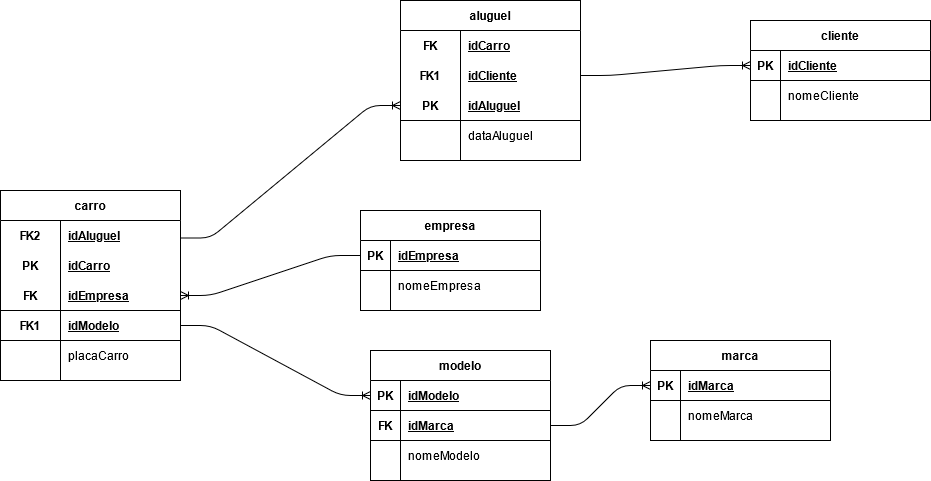

The diagram above was exported from draw.io. Its source (the exported page's mxGraphModel, read from the mxfile embedded in the PNG):
<mxGraphModel dx="640" dy="338" grid="1" gridSize="10" guides="1" tooltips="1" connect="1" arrows="1" fold="1" page="1" pageScale="1" pageWidth="980" pageHeight="1390" math="0" shadow="0">
  <root>
    <mxCell id="c_pks-VnXVPG9FvHT2d4-0" />
    <mxCell id="c_pks-VnXVPG9FvHT2d4-1" parent="c_pks-VnXVPG9FvHT2d4-0" />
    <mxCell id="c_pks-VnXVPG9FvHT2d4-2" value="marca" style="shape=table;startSize=30;container=1;collapsible=1;childLayout=tableLayout;fixedRows=1;rowLines=0;fontStyle=1;align=center;resizeLast=1;" parent="c_pks-VnXVPG9FvHT2d4-1" vertex="1">
      <mxGeometry x="760" y="510" width="180" height="100" as="geometry" />
    </mxCell>
    <mxCell id="c_pks-VnXVPG9FvHT2d4-3" value="" style="shape=partialRectangle;collapsible=0;dropTarget=0;pointerEvents=0;fillColor=none;top=0;left=0;bottom=1;right=0;points=[[0,0.5],[1,0.5]];portConstraint=eastwest;" parent="c_pks-VnXVPG9FvHT2d4-2" vertex="1">
      <mxGeometry y="30" width="180" height="30" as="geometry" />
    </mxCell>
    <mxCell id="c_pks-VnXVPG9FvHT2d4-4" value="PK" style="shape=partialRectangle;connectable=0;fillColor=none;top=0;left=0;bottom=0;right=0;fontStyle=1;overflow=hidden;" parent="c_pks-VnXVPG9FvHT2d4-3" vertex="1">
      <mxGeometry width="30" height="30" as="geometry" />
    </mxCell>
    <mxCell id="c_pks-VnXVPG9FvHT2d4-5" value="idMarca" style="shape=partialRectangle;connectable=0;fillColor=none;top=0;left=0;bottom=0;right=0;align=left;spacingLeft=6;fontStyle=5;overflow=hidden;" parent="c_pks-VnXVPG9FvHT2d4-3" vertex="1">
      <mxGeometry x="30" width="150" height="30" as="geometry" />
    </mxCell>
    <mxCell id="c_pks-VnXVPG9FvHT2d4-6" value="" style="shape=partialRectangle;collapsible=0;dropTarget=0;pointerEvents=0;fillColor=none;top=0;left=0;bottom=0;right=0;points=[[0,0.5],[1,0.5]];portConstraint=eastwest;" parent="c_pks-VnXVPG9FvHT2d4-2" vertex="1">
      <mxGeometry y="60" width="180" height="30" as="geometry" />
    </mxCell>
    <mxCell id="c_pks-VnXVPG9FvHT2d4-7" value="" style="shape=partialRectangle;connectable=0;fillColor=none;top=0;left=0;bottom=0;right=0;editable=1;overflow=hidden;" parent="c_pks-VnXVPG9FvHT2d4-6" vertex="1">
      <mxGeometry width="30" height="30" as="geometry" />
    </mxCell>
    <mxCell id="c_pks-VnXVPG9FvHT2d4-8" value="nomeMarca" style="shape=partialRectangle;connectable=0;fillColor=none;top=0;left=0;bottom=0;right=0;align=left;spacingLeft=6;overflow=hidden;" parent="c_pks-VnXVPG9FvHT2d4-6" vertex="1">
      <mxGeometry x="30" width="150" height="30" as="geometry" />
    </mxCell>
    <mxCell id="c_pks-VnXVPG9FvHT2d4-15" value="aluguel" style="shape=table;startSize=30;container=1;collapsible=1;childLayout=tableLayout;fixedRows=1;rowLines=0;fontStyle=1;align=center;resizeLast=1;" parent="c_pks-VnXVPG9FvHT2d4-1" vertex="1">
      <mxGeometry x="510" y="170" width="180" height="160" as="geometry" />
    </mxCell>
    <mxCell id="c_pks-VnXVPG9FvHT2d4-16" value="" style="shape=partialRectangle;collapsible=0;dropTarget=0;pointerEvents=0;fillColor=none;top=0;left=0;bottom=0;right=0;points=[[0,0.5],[1,0.5]];portConstraint=eastwest;" parent="c_pks-VnXVPG9FvHT2d4-15" vertex="1">
      <mxGeometry y="30" width="180" height="30" as="geometry" />
    </mxCell>
    <mxCell id="c_pks-VnXVPG9FvHT2d4-17" value="FK" style="shape=partialRectangle;connectable=0;fillColor=none;top=0;left=0;bottom=0;right=0;fontStyle=1;overflow=hidden;" parent="c_pks-VnXVPG9FvHT2d4-16" vertex="1">
      <mxGeometry width="60" height="30" as="geometry" />
    </mxCell>
    <mxCell id="c_pks-VnXVPG9FvHT2d4-18" value="idCarro" style="shape=partialRectangle;connectable=0;fillColor=none;top=0;left=0;bottom=0;right=0;align=left;spacingLeft=6;fontStyle=5;overflow=hidden;" parent="c_pks-VnXVPG9FvHT2d4-16" vertex="1">
      <mxGeometry x="60" width="120" height="30" as="geometry" />
    </mxCell>
    <mxCell id="c_pks-VnXVPG9FvHT2d4-91" value="" style="shape=partialRectangle;collapsible=0;dropTarget=0;pointerEvents=0;fillColor=none;top=0;left=0;bottom=0;right=0;points=[[0,0.5],[1,0.5]];portConstraint=eastwest;" parent="c_pks-VnXVPG9FvHT2d4-15" vertex="1">
      <mxGeometry y="60" width="180" height="30" as="geometry" />
    </mxCell>
    <mxCell id="c_pks-VnXVPG9FvHT2d4-92" value="FK1" style="shape=partialRectangle;connectable=0;fillColor=none;top=0;left=0;bottom=0;right=0;fontStyle=1;overflow=hidden;" parent="c_pks-VnXVPG9FvHT2d4-91" vertex="1">
      <mxGeometry width="60" height="30" as="geometry" />
    </mxCell>
    <mxCell id="c_pks-VnXVPG9FvHT2d4-93" value="idCliente" style="shape=partialRectangle;connectable=0;fillColor=none;top=0;left=0;bottom=0;right=0;align=left;spacingLeft=6;fontStyle=5;overflow=hidden;" parent="c_pks-VnXVPG9FvHT2d4-91" vertex="1">
      <mxGeometry x="60" width="120" height="30" as="geometry" />
    </mxCell>
    <mxCell id="c_pks-VnXVPG9FvHT2d4-55" value="" style="shape=partialRectangle;collapsible=0;dropTarget=0;pointerEvents=0;fillColor=none;top=0;left=0;bottom=1;right=0;points=[[0,0.5],[1,0.5]];portConstraint=eastwest;" parent="c_pks-VnXVPG9FvHT2d4-15" vertex="1">
      <mxGeometry y="90" width="180" height="30" as="geometry" />
    </mxCell>
    <mxCell id="c_pks-VnXVPG9FvHT2d4-56" value="PK" style="shape=partialRectangle;connectable=0;fillColor=none;top=0;left=0;bottom=0;right=0;fontStyle=1;overflow=hidden;" parent="c_pks-VnXVPG9FvHT2d4-55" vertex="1">
      <mxGeometry width="60" height="30" as="geometry" />
    </mxCell>
    <mxCell id="c_pks-VnXVPG9FvHT2d4-57" value="idAluguel" style="shape=partialRectangle;connectable=0;fillColor=none;top=0;left=0;bottom=0;right=0;align=left;spacingLeft=6;fontStyle=5;overflow=hidden;" parent="c_pks-VnXVPG9FvHT2d4-55" vertex="1">
      <mxGeometry x="60" width="120" height="30" as="geometry" />
    </mxCell>
    <mxCell id="c_pks-VnXVPG9FvHT2d4-22" value="" style="shape=partialRectangle;collapsible=0;dropTarget=0;pointerEvents=0;fillColor=none;top=0;left=0;bottom=0;right=0;points=[[0,0.5],[1,0.5]];portConstraint=eastwest;" parent="c_pks-VnXVPG9FvHT2d4-15" vertex="1">
      <mxGeometry y="120" width="180" height="30" as="geometry" />
    </mxCell>
    <mxCell id="c_pks-VnXVPG9FvHT2d4-23" value="" style="shape=partialRectangle;connectable=0;fillColor=none;top=0;left=0;bottom=0;right=0;editable=1;overflow=hidden;" parent="c_pks-VnXVPG9FvHT2d4-22" vertex="1">
      <mxGeometry width="60" height="30" as="geometry" />
    </mxCell>
    <mxCell id="c_pks-VnXVPG9FvHT2d4-24" value="dataAluguel" style="shape=partialRectangle;connectable=0;fillColor=none;top=0;left=0;bottom=0;right=0;align=left;spacingLeft=6;overflow=hidden;" parent="c_pks-VnXVPG9FvHT2d4-22" vertex="1">
      <mxGeometry x="60" width="120" height="30" as="geometry" />
    </mxCell>
    <mxCell id="c_pks-VnXVPG9FvHT2d4-35" value="modelo" style="shape=table;startSize=30;container=1;collapsible=1;childLayout=tableLayout;fixedRows=1;rowLines=0;fontStyle=1;align=center;resizeLast=1;" parent="c_pks-VnXVPG9FvHT2d4-1" vertex="1">
      <mxGeometry x="480" y="520" width="180" height="130" as="geometry" />
    </mxCell>
    <mxCell id="c_pks-VnXVPG9FvHT2d4-36" value="" style="shape=partialRectangle;collapsible=0;dropTarget=0;pointerEvents=0;fillColor=none;top=0;left=0;bottom=1;right=0;points=[[0,0.5],[1,0.5]];portConstraint=eastwest;" parent="c_pks-VnXVPG9FvHT2d4-35" vertex="1">
      <mxGeometry y="30" width="180" height="30" as="geometry" />
    </mxCell>
    <mxCell id="c_pks-VnXVPG9FvHT2d4-37" value="PK" style="shape=partialRectangle;connectable=0;fillColor=none;top=0;left=0;bottom=0;right=0;fontStyle=1;overflow=hidden;" parent="c_pks-VnXVPG9FvHT2d4-36" vertex="1">
      <mxGeometry width="30" height="30" as="geometry" />
    </mxCell>
    <mxCell id="c_pks-VnXVPG9FvHT2d4-38" value="idModelo" style="shape=partialRectangle;connectable=0;fillColor=none;top=0;left=0;bottom=0;right=0;align=left;spacingLeft=6;fontStyle=5;overflow=hidden;" parent="c_pks-VnXVPG9FvHT2d4-36" vertex="1">
      <mxGeometry x="30" width="150" height="30" as="geometry" />
    </mxCell>
    <mxCell id="c_pks-VnXVPG9FvHT2d4-84" value="" style="shape=partialRectangle;collapsible=0;dropTarget=0;pointerEvents=0;fillColor=none;top=0;left=0;bottom=1;right=0;points=[[0,0.5],[1,0.5]];portConstraint=eastwest;" parent="c_pks-VnXVPG9FvHT2d4-35" vertex="1">
      <mxGeometry y="60" width="180" height="30" as="geometry" />
    </mxCell>
    <mxCell id="c_pks-VnXVPG9FvHT2d4-85" value="FK" style="shape=partialRectangle;connectable=0;fillColor=none;top=0;left=0;bottom=0;right=0;fontStyle=1;overflow=hidden;" parent="c_pks-VnXVPG9FvHT2d4-84" vertex="1">
      <mxGeometry width="30" height="30" as="geometry" />
    </mxCell>
    <mxCell id="c_pks-VnXVPG9FvHT2d4-86" value="idMarca" style="shape=partialRectangle;connectable=0;fillColor=none;top=0;left=0;bottom=0;right=0;align=left;spacingLeft=6;fontStyle=5;overflow=hidden;" parent="c_pks-VnXVPG9FvHT2d4-84" vertex="1">
      <mxGeometry x="30" width="150" height="30" as="geometry" />
    </mxCell>
    <mxCell id="c_pks-VnXVPG9FvHT2d4-39" value="" style="shape=partialRectangle;collapsible=0;dropTarget=0;pointerEvents=0;fillColor=none;top=0;left=0;bottom=0;right=0;points=[[0,0.5],[1,0.5]];portConstraint=eastwest;" parent="c_pks-VnXVPG9FvHT2d4-35" vertex="1">
      <mxGeometry y="90" width="180" height="30" as="geometry" />
    </mxCell>
    <mxCell id="c_pks-VnXVPG9FvHT2d4-40" value="" style="shape=partialRectangle;connectable=0;fillColor=none;top=0;left=0;bottom=0;right=0;editable=1;overflow=hidden;" parent="c_pks-VnXVPG9FvHT2d4-39" vertex="1">
      <mxGeometry width="30" height="30" as="geometry" />
    </mxCell>
    <mxCell id="c_pks-VnXVPG9FvHT2d4-41" value="nomeModelo" style="shape=partialRectangle;connectable=0;fillColor=none;top=0;left=0;bottom=0;right=0;align=left;spacingLeft=6;overflow=hidden;" parent="c_pks-VnXVPG9FvHT2d4-39" vertex="1">
      <mxGeometry x="30" width="150" height="30" as="geometry" />
    </mxCell>
    <mxCell id="c_pks-VnXVPG9FvHT2d4-48" value="cliente" style="shape=table;startSize=30;container=1;collapsible=1;childLayout=tableLayout;fixedRows=1;rowLines=0;fontStyle=1;align=center;resizeLast=1;" parent="c_pks-VnXVPG9FvHT2d4-1" vertex="1">
      <mxGeometry x="860" y="190" width="180" height="100" as="geometry" />
    </mxCell>
    <mxCell id="c_pks-VnXVPG9FvHT2d4-49" value="" style="shape=partialRectangle;collapsible=0;dropTarget=0;pointerEvents=0;fillColor=none;top=0;left=0;bottom=1;right=0;points=[[0,0.5],[1,0.5]];portConstraint=eastwest;" parent="c_pks-VnXVPG9FvHT2d4-48" vertex="1">
      <mxGeometry y="30" width="180" height="30" as="geometry" />
    </mxCell>
    <mxCell id="c_pks-VnXVPG9FvHT2d4-50" value="PK" style="shape=partialRectangle;connectable=0;fillColor=none;top=0;left=0;bottom=0;right=0;fontStyle=1;overflow=hidden;" parent="c_pks-VnXVPG9FvHT2d4-49" vertex="1">
      <mxGeometry width="30" height="30" as="geometry" />
    </mxCell>
    <mxCell id="c_pks-VnXVPG9FvHT2d4-51" value="idCliente" style="shape=partialRectangle;connectable=0;fillColor=none;top=0;left=0;bottom=0;right=0;align=left;spacingLeft=6;fontStyle=5;overflow=hidden;" parent="c_pks-VnXVPG9FvHT2d4-49" vertex="1">
      <mxGeometry x="30" width="150" height="30" as="geometry" />
    </mxCell>
    <mxCell id="c_pks-VnXVPG9FvHT2d4-52" value="" style="shape=partialRectangle;collapsible=0;dropTarget=0;pointerEvents=0;fillColor=none;top=0;left=0;bottom=0;right=0;points=[[0,0.5],[1,0.5]];portConstraint=eastwest;" parent="c_pks-VnXVPG9FvHT2d4-48" vertex="1">
      <mxGeometry y="60" width="180" height="30" as="geometry" />
    </mxCell>
    <mxCell id="c_pks-VnXVPG9FvHT2d4-53" value="" style="shape=partialRectangle;connectable=0;fillColor=none;top=0;left=0;bottom=0;right=0;editable=1;overflow=hidden;" parent="c_pks-VnXVPG9FvHT2d4-52" vertex="1">
      <mxGeometry width="30" height="30" as="geometry" />
    </mxCell>
    <mxCell id="c_pks-VnXVPG9FvHT2d4-54" value="nomeCliente" style="shape=partialRectangle;connectable=0;fillColor=none;top=0;left=0;bottom=0;right=0;align=left;spacingLeft=6;overflow=hidden;" parent="c_pks-VnXVPG9FvHT2d4-52" vertex="1">
      <mxGeometry x="30" width="150" height="30" as="geometry" />
    </mxCell>
    <mxCell id="c_pks-VnXVPG9FvHT2d4-58" value="carro" style="shape=table;startSize=30;container=1;collapsible=1;childLayout=tableLayout;fixedRows=1;rowLines=0;fontStyle=1;align=center;resizeLast=1;" parent="c_pks-VnXVPG9FvHT2d4-1" vertex="1">
      <mxGeometry x="110" y="360" width="180" height="190" as="geometry" />
    </mxCell>
    <mxCell id="c_pks-VnXVPG9FvHT2d4-88" value="" style="shape=partialRectangle;collapsible=0;dropTarget=0;pointerEvents=0;fillColor=none;top=0;left=0;bottom=0;right=0;points=[[0,0.5],[1,0.5]];portConstraint=eastwest;" parent="c_pks-VnXVPG9FvHT2d4-58" vertex="1">
      <mxGeometry y="30" width="180" height="30" as="geometry" />
    </mxCell>
    <mxCell id="c_pks-VnXVPG9FvHT2d4-89" value="FK2" style="shape=partialRectangle;connectable=0;fillColor=none;top=0;left=0;bottom=0;right=0;fontStyle=1;overflow=hidden;" parent="c_pks-VnXVPG9FvHT2d4-88" vertex="1">
      <mxGeometry width="60" height="30" as="geometry" />
    </mxCell>
    <mxCell id="c_pks-VnXVPG9FvHT2d4-90" value="idAluguel" style="shape=partialRectangle;connectable=0;fillColor=none;top=0;left=0;bottom=0;right=0;align=left;spacingLeft=6;fontStyle=5;overflow=hidden;" parent="c_pks-VnXVPG9FvHT2d4-88" vertex="1">
      <mxGeometry x="60" width="120" height="30" as="geometry" />
    </mxCell>
    <mxCell id="c_pks-VnXVPG9FvHT2d4-59" value="" style="shape=partialRectangle;collapsible=0;dropTarget=0;pointerEvents=0;fillColor=none;top=0;left=0;bottom=0;right=0;points=[[0,0.5],[1,0.5]];portConstraint=eastwest;" parent="c_pks-VnXVPG9FvHT2d4-58" vertex="1">
      <mxGeometry y="60" width="180" height="30" as="geometry" />
    </mxCell>
    <mxCell id="c_pks-VnXVPG9FvHT2d4-60" value="PK" style="shape=partialRectangle;connectable=0;fillColor=none;top=0;left=0;bottom=0;right=0;fontStyle=1;overflow=hidden;" parent="c_pks-VnXVPG9FvHT2d4-59" vertex="1">
      <mxGeometry width="60" height="30" as="geometry" />
    </mxCell>
    <mxCell id="c_pks-VnXVPG9FvHT2d4-61" value="idCarro" style="shape=partialRectangle;connectable=0;fillColor=none;top=0;left=0;bottom=0;right=0;align=left;spacingLeft=6;fontStyle=5;overflow=hidden;" parent="c_pks-VnXVPG9FvHT2d4-59" vertex="1">
      <mxGeometry x="60" width="120" height="30" as="geometry" />
    </mxCell>
    <mxCell id="c_pks-VnXVPG9FvHT2d4-62" value="" style="shape=partialRectangle;collapsible=0;dropTarget=0;pointerEvents=0;fillColor=none;top=0;left=0;bottom=1;right=0;points=[[0,0.5],[1,0.5]];portConstraint=eastwest;" parent="c_pks-VnXVPG9FvHT2d4-58" vertex="1">
      <mxGeometry y="90" width="180" height="30" as="geometry" />
    </mxCell>
    <mxCell id="c_pks-VnXVPG9FvHT2d4-63" value="FK" style="shape=partialRectangle;connectable=0;fillColor=none;top=0;left=0;bottom=0;right=0;fontStyle=1;overflow=hidden;" parent="c_pks-VnXVPG9FvHT2d4-62" vertex="1">
      <mxGeometry width="60" height="30" as="geometry" />
    </mxCell>
    <mxCell id="c_pks-VnXVPG9FvHT2d4-64" value="idEmpresa" style="shape=partialRectangle;connectable=0;fillColor=none;top=0;left=0;bottom=0;right=0;align=left;spacingLeft=6;fontStyle=5;overflow=hidden;" parent="c_pks-VnXVPG9FvHT2d4-62" vertex="1">
      <mxGeometry x="60" width="120" height="30" as="geometry" />
    </mxCell>
    <mxCell id="c_pks-VnXVPG9FvHT2d4-71" value="" style="shape=partialRectangle;collapsible=0;dropTarget=0;pointerEvents=0;fillColor=none;top=0;left=0;bottom=1;right=0;points=[[0,0.5],[1,0.5]];portConstraint=eastwest;" parent="c_pks-VnXVPG9FvHT2d4-58" vertex="1">
      <mxGeometry y="120" width="180" height="30" as="geometry" />
    </mxCell>
    <mxCell id="c_pks-VnXVPG9FvHT2d4-72" value="FK1" style="shape=partialRectangle;connectable=0;fillColor=none;top=0;left=0;bottom=0;right=0;fontStyle=1;overflow=hidden;" parent="c_pks-VnXVPG9FvHT2d4-71" vertex="1">
      <mxGeometry width="60" height="30" as="geometry" />
    </mxCell>
    <mxCell id="c_pks-VnXVPG9FvHT2d4-73" value="idModelo" style="shape=partialRectangle;connectable=0;fillColor=none;top=0;left=0;bottom=0;right=0;align=left;spacingLeft=6;fontStyle=5;overflow=hidden;" parent="c_pks-VnXVPG9FvHT2d4-71" vertex="1">
      <mxGeometry x="60" width="120" height="30" as="geometry" />
    </mxCell>
    <mxCell id="c_pks-VnXVPG9FvHT2d4-65" value="" style="shape=partialRectangle;collapsible=0;dropTarget=0;pointerEvents=0;fillColor=none;top=0;left=0;bottom=0;right=0;points=[[0,0.5],[1,0.5]];portConstraint=eastwest;" parent="c_pks-VnXVPG9FvHT2d4-58" vertex="1">
      <mxGeometry y="150" width="180" height="30" as="geometry" />
    </mxCell>
    <mxCell id="c_pks-VnXVPG9FvHT2d4-66" value="" style="shape=partialRectangle;connectable=0;fillColor=none;top=0;left=0;bottom=0;right=0;editable=1;overflow=hidden;" parent="c_pks-VnXVPG9FvHT2d4-65" vertex="1">
      <mxGeometry width="60" height="30" as="geometry" />
    </mxCell>
    <mxCell id="c_pks-VnXVPG9FvHT2d4-67" value="placaCarro" style="shape=partialRectangle;connectable=0;fillColor=none;top=0;left=0;bottom=0;right=0;align=left;spacingLeft=6;overflow=hidden;" parent="c_pks-VnXVPG9FvHT2d4-65" vertex="1">
      <mxGeometry x="60" width="120" height="30" as="geometry" />
    </mxCell>
    <mxCell id="c_pks-VnXVPG9FvHT2d4-74" value="empresa" style="shape=table;startSize=30;container=1;collapsible=1;childLayout=tableLayout;fixedRows=1;rowLines=0;fontStyle=1;align=center;resizeLast=1;" parent="c_pks-VnXVPG9FvHT2d4-1" vertex="1">
      <mxGeometry x="470" y="380" width="180" height="100" as="geometry" />
    </mxCell>
    <mxCell id="c_pks-VnXVPG9FvHT2d4-75" value="" style="shape=partialRectangle;collapsible=0;dropTarget=0;pointerEvents=0;fillColor=none;top=0;left=0;bottom=1;right=0;points=[[0,0.5],[1,0.5]];portConstraint=eastwest;" parent="c_pks-VnXVPG9FvHT2d4-74" vertex="1">
      <mxGeometry y="30" width="180" height="30" as="geometry" />
    </mxCell>
    <mxCell id="c_pks-VnXVPG9FvHT2d4-76" value="PK" style="shape=partialRectangle;connectable=0;fillColor=none;top=0;left=0;bottom=0;right=0;fontStyle=1;overflow=hidden;" parent="c_pks-VnXVPG9FvHT2d4-75" vertex="1">
      <mxGeometry width="30" height="30" as="geometry" />
    </mxCell>
    <mxCell id="c_pks-VnXVPG9FvHT2d4-77" value="idEmpresa" style="shape=partialRectangle;connectable=0;fillColor=none;top=0;left=0;bottom=0;right=0;align=left;spacingLeft=6;fontStyle=5;overflow=hidden;" parent="c_pks-VnXVPG9FvHT2d4-75" vertex="1">
      <mxGeometry x="30" width="150" height="30" as="geometry" />
    </mxCell>
    <mxCell id="c_pks-VnXVPG9FvHT2d4-78" value="" style="shape=partialRectangle;collapsible=0;dropTarget=0;pointerEvents=0;fillColor=none;top=0;left=0;bottom=0;right=0;points=[[0,0.5],[1,0.5]];portConstraint=eastwest;" parent="c_pks-VnXVPG9FvHT2d4-74" vertex="1">
      <mxGeometry y="60" width="180" height="30" as="geometry" />
    </mxCell>
    <mxCell id="c_pks-VnXVPG9FvHT2d4-79" value="" style="shape=partialRectangle;connectable=0;fillColor=none;top=0;left=0;bottom=0;right=0;editable=1;overflow=hidden;" parent="c_pks-VnXVPG9FvHT2d4-78" vertex="1">
      <mxGeometry width="30" height="30" as="geometry" />
    </mxCell>
    <mxCell id="c_pks-VnXVPG9FvHT2d4-80" value="nomeEmpresa" style="shape=partialRectangle;connectable=0;fillColor=none;top=0;left=0;bottom=0;right=0;align=left;spacingLeft=6;overflow=hidden;" parent="c_pks-VnXVPG9FvHT2d4-78" vertex="1">
      <mxGeometry x="30" width="150" height="30" as="geometry" />
    </mxCell>
    <mxCell id="c_pks-VnXVPG9FvHT2d4-81" value="" style="edgeStyle=entityRelationEdgeStyle;fontSize=12;html=1;endArrow=ERoneToMany;entryX=1;entryY=0.5;entryDx=0;entryDy=0;" parent="c_pks-VnXVPG9FvHT2d4-1" source="c_pks-VnXVPG9FvHT2d4-75" target="c_pks-VnXVPG9FvHT2d4-62" edge="1">
      <mxGeometry width="100" height="100" relative="1" as="geometry">
        <mxPoint x="370" y="650" as="sourcePoint" />
        <mxPoint x="350" y="460" as="targetPoint" />
      </mxGeometry>
    </mxCell>
    <mxCell id="c_pks-VnXVPG9FvHT2d4-82" value="" style="edgeStyle=entityRelationEdgeStyle;fontSize=12;html=1;endArrow=ERoneToMany;entryX=0;entryY=0.5;entryDx=0;entryDy=0;exitX=1;exitY=0.5;exitDx=0;exitDy=0;" parent="c_pks-VnXVPG9FvHT2d4-1" source="c_pks-VnXVPG9FvHT2d4-71" target="c_pks-VnXVPG9FvHT2d4-36" edge="1">
      <mxGeometry width="100" height="100" relative="1" as="geometry">
        <mxPoint x="420" y="530" as="sourcePoint" />
        <mxPoint x="280" y="610" as="targetPoint" />
      </mxGeometry>
    </mxCell>
    <mxCell id="c_pks-VnXVPG9FvHT2d4-83" value="" style="edgeStyle=entityRelationEdgeStyle;fontSize=12;html=1;endArrow=ERoneToMany;entryX=0;entryY=0.5;entryDx=0;entryDy=0;" parent="c_pks-VnXVPG9FvHT2d4-1" source="c_pks-VnXVPG9FvHT2d4-84" target="c_pks-VnXVPG9FvHT2d4-3" edge="1">
      <mxGeometry width="100" height="100" relative="1" as="geometry">
        <mxPoint x="700" y="620" as="sourcePoint" />
        <mxPoint x="890" y="710" as="targetPoint" />
      </mxGeometry>
    </mxCell>
    <mxCell id="c_pks-VnXVPG9FvHT2d4-87" value="" style="edgeStyle=entityRelationEdgeStyle;fontSize=12;html=1;endArrow=ERoneToMany;exitX=1;exitY=0.25;exitDx=0;exitDy=0;" parent="c_pks-VnXVPG9FvHT2d4-1" source="c_pks-VnXVPG9FvHT2d4-58" target="c_pks-VnXVPG9FvHT2d4-55" edge="1">
      <mxGeometry width="100" height="100" relative="1" as="geometry">
        <mxPoint x="360" y="240" as="sourcePoint" />
        <mxPoint x="270" y="260" as="targetPoint" />
      </mxGeometry>
    </mxCell>
    <mxCell id="c_pks-VnXVPG9FvHT2d4-94" value="" style="edgeStyle=entityRelationEdgeStyle;fontSize=12;html=1;endArrow=ERoneToMany;exitX=1;exitY=0.5;exitDx=0;exitDy=0;entryX=0;entryY=0.5;entryDx=0;entryDy=0;" parent="c_pks-VnXVPG9FvHT2d4-1" source="c_pks-VnXVPG9FvHT2d4-91" target="c_pks-VnXVPG9FvHT2d4-49" edge="1">
      <mxGeometry width="100" height="100" relative="1" as="geometry">
        <mxPoint x="710" y="170" as="sourcePoint" />
        <mxPoint x="930" y="37.5" as="targetPoint" />
      </mxGeometry>
    </mxCell>
  </root>
</mxGraphModel>